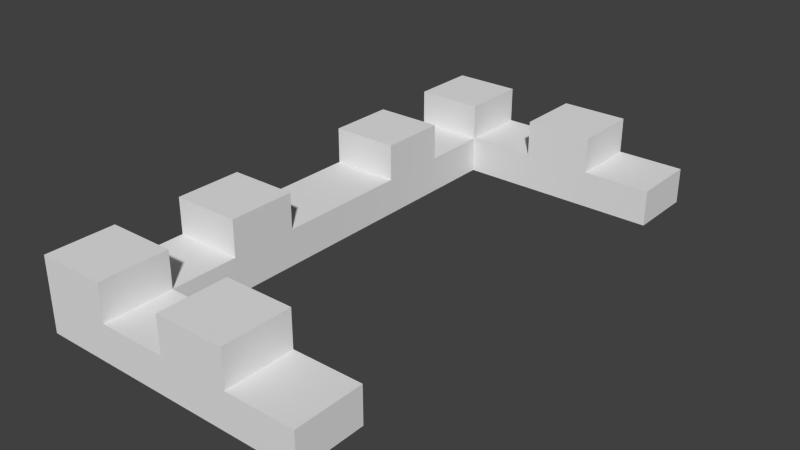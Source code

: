 # Source: decoration-trap-spikes.blend  (saved by Blender 2.76.0; exported with 4.5.12 LTS)
import bpy
from mathutils import Matrix  # noqa: F401  (used for matrix-valued properties, if any)

bpy.ops.wm.read_factory_settings(use_empty=True)
scene = bpy.context.scene
scene.name = 'Scene'

# ---- collections
col_collection_1 = bpy.data.collections.new('Collection 1'); scene.collection.children.link(col_collection_1)

# ---- world
world_world = bpy.data.worlds.new('World'); scene.world = world_world
world_world.color = (0.05088, 0.05088, 0.05088)
world_world.use_sun_shadow = False
world_world.sun_shadow_jitter_overblur = 0.0
world_world.cycles.sampling_method = 'MANUAL'
world_world.cycles.sample_map_resolution = 256

# ---- meshes
me_cube_007 = bpy.data.meshes.new('Cube.007')
me_cube_007.from_pydata([(-0.6562, -0.6562, -0.1), (-0.6562, -0.75, -0.1), (-0.75, -0.75, -0.1), (-0.75, -0.6562, -0.1), (-0.1875, 0.6562, 1.069e-07), (-0.1875, 0.75, 1.222e-07), (-0.1875, 0.75, 0.1), (-0.1875, 0.6562, 0.1), (-0.6562, 0.09375, -0.1), (-0.6562, 1.629e-08, -0.1), (-0.75, 1.629e-08, -0.1), (-0.75, 0.09375, -0.1), (-0.2812, -0.5625, -9.164e-08), (-0.375, -0.5625, -9.164e-08), (-0.375, -0.5625, 0.1), (-0.2812, -0.5625, 0.1), (-0.6562, 0.4688, -0.1), (-0.6562, 0.375, -0.1), (-0.75, 0.375, -0.1), (-0.75, 0.4688, -0.1), (-0.2812, -0.6562, -0.1), (-0.2812, -0.75, -0.1), (-0.375, -0.75, -0.1), (-0.375, -0.6562, -0.1), (-0.6562, -0.2812, -0.1), (-0.6562, -0.375, -0.1), (-0.75, -0.375, -0.1), (-0.75, -0.2812, -0.1), (-0.6562, -0.09375, -0.1), (-0.6562, -0.1875, -0.1), (-0.75, -0.1875, -0.1), (-0.75, -0.09375, -0.1), (-0.09375, -0.6562, -0.1), (-0.09375, -0.75, -0.1), (-0.1875, -0.75, -0.1), (-0.1875, -0.6562, -0.1), (-0.4688, 0.6562, -0.1), (-0.4688, 0.5625, -0.1), (-0.5625, 0.5625, -0.1), (-0.5625, 0.6562, -0.1), (-0.6562, 0.6562, -0.1), (-0.6562, 0.5625, -0.1), (-0.75, 0.5625, -0.1), (-0.75, 0.6562, -0.1), (-0.09375, 0.6562, -0.1), (-0.09375, 0.5625, -0.1), (-0.1875, 0.5625, -0.1), (-0.1875, 0.6562, -0.1), (-0.2812, 0.6562, -0.1), (-0.2812, 0.5625, -0.1), (-0.375, 0.5625, -0.1), (-0.375, 0.6562, -0.1), (-0.2812, 0.75, 1.222e-07), (-0.375, 0.75, 1.222e-07), (-0.375, 0.75, 0.1), (-0.2812, 0.75, 0.1), (-0.6562, 0.1875, 3.055e-08), (-0.75, 0.1875, 3.055e-08), (-0.75, 0.09375, 1.527e-08), (-0.6562, 0.09375, 1.527e-08), (-0.5625, 0.1875, 3.055e-08), (-0.5625, 0.09375, 1.527e-08), (-0.6562, 0.0, 0.0), (-0.5625, 0.0, 0.0), (-0.6562, 0.5625, 9.164e-08), (-0.75, 0.5625, 9.164e-08), (-0.75, 0.4688, 7.637e-08), (-0.6562, 0.4688, 7.637e-08), (-0.5625, 0.5625, 9.164e-08), (-0.5625, 0.4688, 7.637e-08), (-0.6562, 0.375, 6.11e-08), (-0.5625, 0.375, 6.11e-08), (-0.75, 0.375, 6.11e-08), (-0.75, 0.375, 0.1), (-0.6562, 0.375, 0.1), (-0.6562, 0.2813, -0.1), (-0.6562, 0.1875, -0.1), (-0.75, 0.1875, -0.1), (-0.75, 0.2813, -0.1), (-0.75, -0.6562, -1.069e-07), (-0.75, -0.75, -1.222e-07), (-0.75, -0.75, 0.1), (-0.75, -0.6562, 0.1), (-0.5625, -0.1875, -3.055e-08), (-0.6562, -0.1875, -3.055e-08), (-0.6562, -0.1875, 0.1), (-0.5625, -0.1875, 0.1), (-0.4688, -0.6562, -0.1), (-0.4688, -0.75, -0.1), (-0.5625, -0.75, -0.1), (-0.5625, -0.6562, -0.1), (-0.6562, -0.4687, -0.1), (-0.6562, -0.5625, -0.1), (-0.75, -0.5625, -0.1), (-0.75, -0.4687, -0.1), (-0.375, -0.75, -1.222e-07), (-0.2812, -0.75, -1.222e-07), (-0.2812, -0.75, 0.1), (-0.375, -0.75, 0.1), (-0.6562, 0.75, 1.222e-07), (-0.75, 0.75, 1.222e-07), (-0.75, 0.75, 0.1), (-0.6562, 0.75, 0.1), (-0.5625, 0.6562, 1.069e-07), (-0.5625, 0.75, 1.222e-07), (-0.5625, 0.75, 0.1), (-0.5625, 0.6562, 0.1), (-0.75, 0.0, 0.0), (-0.75, -0.09375, -1.527e-08), (-0.6562, -0.09375, -1.527e-08), (-0.5625, -0.09375, -1.527e-08), (-0.09375, -0.5625, -9.164e-08), (-0.1875, -0.5625, -9.164e-08), (-0.1875, -0.6562, -1.069e-07), (-0.09375, -0.6562, -1.069e-07), (0.0, -0.5625, -9.164e-08), (0.0, -0.6562, -1.069e-07), (-0.5625, -0.4687, -0.1), (-0.5625, -0.5625, -0.1), (-0.5625, -0.375, -0.1), (-0.375, -0.5625, -0.1), (-0.4688, -0.5625, -0.1), (-0.09375, -0.75, -1.222e-07), (0.0, -0.75, -1.222e-07), (-0.4688, 0.75, 1.222e-07), (-0.4688, 0.6562, 1.069e-07), (-0.375, 0.6562, 1.069e-07), (-0.4688, 0.5625, 9.164e-08), (-0.375, 0.5625, 9.164e-08), (-0.1875, -0.75, -1.222e-07), (-0.1875, -0.6562, 0.1), (-0.1875, -0.75, 0.1), (-0.5625, 0.2813, -0.1), (-0.5625, 0.1875, -0.1), (-0.5625, 0.375, -0.1), (-0.5625, 0.2812, 4.582e-08), (-0.5625, 0.2812, 0.1), (-0.5625, 0.1875, 0.1), (-0.09375, 0.75, 1.222e-07), (-0.09375, 0.6562, 1.069e-07), (0.0, 0.75, 1.222e-07), (0.0, 0.6562, 1.069e-07), (-0.09375, 0.5625, 9.164e-08), (0.0, 0.5625, 9.164e-08), (-0.75, -0.375, -6.11e-08), (-0.6562, -0.375, -6.11e-08), (-0.6562, -0.375, 0.1), (-0.75, -0.375, 0.1), (-0.6562, -0.75, -1.222e-07), (-0.6562, -0.75, 0.1), (-0.5625, -0.75, -1.222e-07), (-0.5625, -0.75, 0.1), (-0.6562, 0.1875, 0.1), (-0.6562, 0.5625, 0.1), (-0.75, 0.5625, 0.1), (-0.75, 0.6562, 1.069e-07), (-0.75, 0.6562, 0.1), (-0.4688, -0.5625, -9.164e-08), (-0.5625, -0.5625, -9.164e-08), (-0.5625, -0.6562, -1.069e-07), (-0.4688, -0.6562, -1.069e-07), (-0.375, -0.6562, -1.069e-07), (-0.4688, -0.75, -1.222e-07), (-0.75, -0.4687, -7.637e-08), (-0.6562, -0.4687, -7.637e-08), (-0.5625, -0.375, -6.11e-08), (-0.5625, -0.4688, -7.637e-08), (-0.6562, -0.5625, -9.164e-08), (-0.75, -0.5625, -9.164e-08), (-0.1875, -0.5625, 0.1), (-0.5625, -0.6562, 0.1), (-0.1875, 0.5625, 9.164e-08), (-0.75, -0.5625, 0.1), (-0.1875, 0.75, -0.1), (-0.2812, 0.75, -0.1), (-0.375, 0.75, -0.1), (0.0, 0.6562, -0.1), (0.0, 0.5625, -0.1), (0.0, 0.75, -0.1), (-0.09375, 0.75, -0.1), (-0.5625, 0.75, -0.1), (-0.6562, 0.75, -0.1), (-0.75, 0.75, -0.1), (-0.4688, 0.75, -0.1), (-0.5625, -0.5625, 0.1), (-0.5625, -0.2812, -4.582e-08), (-0.5625, -0.2813, 0.1), (0.0, -0.6562, -0.1), (0.0, -0.75, -0.1), (0.0, -0.5625, -0.1), (-0.09375, -0.5625, -0.1), (-0.1875, -0.5625, -0.1), (-0.1875, 0.5625, 0.1), (-0.375, 0.5625, 0.1), (-0.375, 0.6562, 0.1), (-0.2812, 0.5625, 9.164e-08), (-0.2812, 0.5625, 0.1), (-0.75, -0.1875, -3.055e-08), (-0.75, -0.1875, 0.1), (-0.5625, 0.375, 0.1), (-0.75, 0.2812, 4.582e-08), (-0.75, 0.1875, 0.1), (-0.75, 0.2812, 0.1), (-0.5625, -0.09375, -0.1), (-0.5625, -0.1875, -0.1), (-0.5625, 1.629e-08, -0.1), (-0.5625, -0.375, 0.1), (-0.375, -0.6562, 0.1), (-0.5625, -0.2812, -0.1), (-0.6562, -0.5625, 0.1), (-0.2812, -0.5625, -0.1), (-0.5625, 0.4688, -0.1), (-0.75, -0.2812, -4.582e-08), (-0.75, -0.2813, 0.1), (-0.6562, -0.6562, 0.1), (-0.2812, -0.6562, 0.1), (-0.6562, -0.2813, 0.1), (-0.6562, 0.6562, 0.1), (-0.2812, 0.6562, 0.1), (-0.6562, 0.2812, 0.1), (-0.5625, 0.5625, 0.1), (-0.5625, 0.09375, -0.1)], [], [(0, 1, 2, 3), (4, 5, 6, 7), (8, 9, 10, 11), (12, 13, 14, 15), (16, 17, 18, 19), (20, 21, 22, 23), (24, 25, 26, 27), (28, 29, 30, 31), (32, 33, 34, 35), (36, 37, 38, 39), (40, 41, 42, 43), (44, 45, 46, 47), (48, 49, 50, 51), (52, 53, 54, 55), (56, 57, 58, 59), (60, 56, 59, 61), (61, 59, 62, 63), (64, 65, 66, 67), (68, 64, 67, 69), (69, 67, 70, 71), (70, 72, 73, 74), (75, 76, 77, 78), (79, 80, 81, 82), (83, 84, 85, 86), (87, 88, 89, 90), (91, 92, 93, 94), (95, 96, 97, 98), (99, 100, 101, 102), (103, 104, 105, 106), (62, 107, 108, 109), (63, 62, 109, 110), (110, 109, 84, 83), (111, 112, 113, 114), (115, 111, 114, 116), (117, 118, 92, 91), (119, 117, 91, 25), (25, 91, 94, 26), (23, 22, 88, 87), (120, 23, 87, 121), (121, 87, 90, 118), (116, 114, 122, 123), (124, 104, 103, 125), (53, 124, 125, 126), (126, 125, 127, 128), (104, 99, 102, 105), (129, 113, 130, 131), (132, 133, 76, 75), (134, 132, 75, 17), (17, 75, 78, 18), (60, 135, 136, 137), (138, 5, 4, 139), (140, 138, 139, 141), (141, 139, 142, 143), (144, 145, 146, 147), (80, 148, 149, 81), (148, 150, 151, 149), (56, 60, 137, 152), (65, 64, 153, 154), (155, 65, 154, 156), (157, 158, 159, 160), (13, 157, 160, 161), (161, 160, 162, 95), (145, 144, 163, 164), (165, 145, 164, 166), (166, 164, 167, 158), (164, 163, 168, 167), (160, 159, 150, 162), (112, 12, 15, 169), (150, 159, 170, 151), (139, 4, 171, 142), (168, 79, 82, 172), (125, 103, 68, 127), (114, 113, 129, 122), (47, 46, 49, 48), (173, 47, 48, 174), (174, 48, 51, 175), (176, 177, 45, 44), (178, 176, 44, 179), (179, 44, 47, 173), (39, 38, 41, 40), (180, 39, 40, 181), (181, 40, 43, 182), (51, 50, 37, 36), (175, 51, 36, 183), (183, 36, 39, 180), (159, 158, 184, 170), (185, 83, 86, 186), (187, 188, 33, 32), (189, 187, 32, 190), (190, 32, 35, 191), (5, 52, 55, 6), (171, 4, 7, 192), (126, 128, 193, 194), (96, 129, 131, 97), (128, 195, 196, 193), (84, 197, 198, 85), (71, 70, 74, 199), (200, 57, 201, 202), (72, 200, 202, 73), (203, 204, 29, 28), (205, 203, 28, 9), (9, 28, 31, 10), (195, 171, 192, 196), (113, 112, 169, 130), (145, 165, 206, 146), (100, 155, 156, 101), (13, 161, 207, 14), (135, 71, 199, 136), (208, 119, 25, 24), (204, 208, 24, 29), (29, 24, 27, 30), (161, 95, 98, 207), (167, 168, 172, 209), (158, 167, 209, 184), (35, 34, 21, 20), (191, 35, 20, 210), (210, 20, 23, 120), (211, 134, 17, 16), (38, 211, 16, 41), (41, 16, 19, 42), (165, 185, 186, 206), (212, 144, 147, 213), (53, 126, 194, 54), (197, 212, 213, 198), (214, 82, 81, 149), (215, 207, 98, 97), (216, 213, 147, 146), (217, 156, 154, 153), (218, 194, 193, 196), (219, 202, 201, 152), (136, 219, 152, 137), (199, 74, 219, 136), (74, 73, 202, 219), (7, 218, 196, 192), (6, 55, 218, 7), (55, 54, 194, 218), (106, 217, 153, 220), (105, 102, 217, 106), (109, 108, 197, 84), (68, 103, 106, 220), (57, 56, 152, 201), (102, 101, 156, 217), (186, 216, 146, 206), (86, 85, 216, 186), (221, 205, 9, 8), (133, 221, 8, 76), (76, 8, 11, 77), (67, 66, 72, 70), (59, 58, 107, 62), (64, 68, 220, 153), (90, 89, 1, 0), (118, 90, 0, 92), (92, 0, 3, 93), (85, 198, 213, 216), (130, 215, 97, 131), (169, 15, 215, 130), (15, 14, 207, 215), (170, 214, 149, 151), (184, 209, 214, 170), (209, 172, 82, 214), (93, 3, 79, 168), (94, 93, 168, 163), (177, 176, 141, 143), (204, 203, 110, 83), (38, 37, 127, 68), (119, 208, 185, 165), (42, 19, 66, 65), (211, 38, 68, 69), (26, 94, 163, 144), (89, 88, 162, 150), (210, 120, 13, 12), (182, 43, 155, 100), (183, 180, 104, 124), (190, 191, 112, 111), (133, 132, 135, 60), (43, 42, 65, 155), (2, 1, 148, 80), (11, 10, 107, 58), (205, 221, 61, 63), (1, 89, 150, 148), (181, 182, 100, 99), (33, 188, 123, 122), (180, 181, 99, 104), (178, 179, 138, 140), (49, 46, 171, 195), (121, 118, 158, 157), (30, 27, 212, 197), (45, 177, 143, 142), (117, 119, 165, 166), (10, 31, 108, 107), (31, 30, 197, 108), (188, 187, 116, 123), (3, 2, 80, 79), (187, 189, 115, 116), (203, 205, 63, 110), (37, 50, 128, 127), (176, 178, 140, 141), (208, 204, 83, 185), (134, 211, 69, 71), (191, 210, 12, 112), (19, 18, 72, 66), (189, 190, 111, 115), (132, 134, 71, 135), (88, 22, 95, 162), (77, 11, 58, 57), (221, 133, 60, 61), (78, 77, 57, 200), (175, 183, 124, 53), (34, 33, 122, 129), (21, 34, 129, 96), (179, 173, 5, 138), (173, 174, 52, 5), (50, 49, 195, 128), (120, 121, 157, 13), (18, 78, 200, 72), (46, 45, 142, 171), (118, 117, 166, 158), (22, 21, 96, 95), (174, 175, 53, 52), (27, 26, 144, 212)])
_uv = me_cube_007.uv_layers.new(name='UVMap')
_uv.uv.foreach_set('vector', [0.2771, 0.00307, 0.3385, 0.00307, 0.3385, 0.06449, 0.2771, 0.06449, 0.2771, 0.00307, 0.3385, 0.00307, 0.3385, 0.06449, 0.2771, 0.06449, 0.2771, 0.00307, 0.3385, 0.00307, 0.3385, 0.06449, 0.2771, 0.06449, 0.2771, 0.00307, 0.3385, 0.00307, 0.3385, 0.06449, 0.2771, 0.06449, 0.2771, 0.00307, 0.3385, 0.00307, 0.3385, 0.06449, 0.2771, 0.06449, 0.2771, 0.00307, 0.3385, 0.00307, 0.3385, 0.06449, 0.2771, 0.06449, 0.2771, 0.00307, 0.3385, 0.00307, 0.3385, 0.06449, 0.2771, 0.06449, 0.2771, 0.00307, 0.3385, 0.00307, 0.3385, 0.06449, 0.2771, 0.06449, 0.2771, 0.00307, 0.3385, 0.00307, 0.3385, 0.06449, 0.2771, 0.06449, 0.2771, 0.00307, 0.3385, 0.00307, 0.3385, 0.06449, 0.2771, 0.06449, 0.2771, 0.00307, 0.3385, 0.00307, 0.3385, 0.06449, 0.2771, 0.06449, 0.2771, 0.00307, 0.3385, 0.00307, 0.3385, 0.06449, 0.2771, 0.06449, 0.2771, 0.00307, 0.3385, 0.00307, 0.3385, 0.06449, 0.2771, 0.06449, 0.2771, 0.00307, 0.3385, 0.00307, 0.3385, 0.06449, 0.2771, 0.06449, 0.2771, 0.00307, 0.3385, 0.00307, 0.3385, 0.06449, 0.2771, 0.06449, 0.2771, 0.00307, 0.3385, 0.00307, 0.3385, 0.06449, 0.2771, 0.06449, 0.2771, 0.00307, 0.3385, 0.00307, 0.3385, 0.06449, 0.2771, 0.06449, 0.2771, 0.00307, 0.3385, 0.00307, 0.3385, 0.06449, 0.2771, 0.06449, 0.2771, 0.00307, 0.3385, 0.00307, 0.3385, 0.06449, 0.2771, 0.06449, 0.2771, 0.00307, 0.3385, 0.00307, 0.3385, 0.06449, 0.2771, 0.06449, 0.2771, 0.00307, 0.3385, 0.00307, 0.3385, 0.06449, 0.2771, 0.06449, 0.2771, 0.00307, 0.3385, 0.00307, 0.3385, 0.06449, 0.2771, 0.06449, 0.2771, 0.00307, 0.3385, 0.00307, 0.3385, 0.06449, 0.2771, 0.06449, 0.2771, 0.00307, 0.3385, 0.00307, 0.3385, 0.06449, 0.2771, 0.06449, 0.2771, 0.00307, 0.3385, 0.00307, 0.3385, 0.06449, 0.2771, 0.06449, 0.2771, 0.00307, 0.3385, 0.00307, 0.3385, 0.06449, 0.2771, 0.06449, 0.2771, 0.00307, 0.3385, 0.00307, 0.3385, 0.06449, 0.2771, 0.06449, 0.2771, 0.00307, 0.3385, 0.00307, 0.3385, 0.06449, 0.2771, 0.06449, 0.2771, 0.00307, 0.3385, 0.00307, 0.3385, 0.06449, 0.2771, 0.06449, 0.2771, 0.00307, 0.3385, 0.00307, 0.3385, 0.06449, 0.2771, 0.06449, 0.2771, 0.00307, 0.3385, 0.00307, 0.3385, 0.06449, 0.2771, 0.06449, 0.2771, 0.00307, 0.3385, 0.00307, 0.3385, 0.06449, 0.2771, 0.06449, 0.2771, 0.00307, 0.3385, 0.00307, 0.3385, 0.06449, 0.2771, 0.06449, 0.2771, 0.00307, 0.3385, 0.00307, 0.3385, 0.06449, 0.2771, 0.06449, 0.2771, 0.00307, 0.3385, 0.00307, 0.3385, 0.06449, 0.2771, 0.06449, 0.2771, 0.00307, 0.3385, 0.00307, 0.3385, 0.06449, 0.2771, 0.06449, 0.2771, 0.00307, 0.3385, 0.00307, 0.3385, 0.06449, 0.2771, 0.06449, 0.2771, 0.00307, 0.3385, 0.00307, 0.3385, 0.06449, 0.2771, 0.06449, 0.2771, 0.00307, 0.3385, 0.00307, 0.3385, 0.06449, 0.2771, 0.06449, 0.2771, 0.00307, 0.3385, 0.00307, 0.3385, 0.06449, 0.2771, 0.06449, 0.2771, 0.00307, 0.3385, 0.00307, 0.3385, 0.06449, 0.2771, 0.06449, 0.2771, 0.00307, 0.3385, 0.00307, 0.3385, 0.06449, 0.2771, 0.06449, 0.2771, 0.00307, 0.3385, 0.00307, 0.3385, 0.06449, 0.2771, 0.06449, 0.2771, 0.00307, 0.3385, 0.00307, 0.3385, 0.06449, 0.2771, 0.06449, 0.2771, 0.00307, 0.3385, 0.00307, 0.3385, 0.06449, 0.2771, 0.06449, 0.2771, 0.00307, 0.3385, 0.00307, 0.3385, 0.06449, 0.2771, 0.06449, 0.2771, 0.00307, 0.3385, 0.00307, 0.3385, 0.06449, 0.2771, 0.06449, 0.2771, 0.00307, 0.3385, 0.00307, 0.3385, 0.06449, 0.2771, 0.06449, 0.2771, 0.00307, 0.3385, 0.00307, 0.3385, 0.06449, 0.2771, 0.06449, 0.2771, 0.00307, 0.3385, 0.00307, 0.3385, 0.06449, 0.2771, 0.06449, 0.2771, 0.00307, 0.3385, 0.00307, 0.3385, 0.06449, 0.2771, 0.06449, 0.2771, 0.00307, 0.3385, 0.00307, 0.3385, 0.06449, 0.2771, 0.06449, 0.2771, 0.00307, 0.3385, 0.00307, 0.3385, 0.06449, 0.2771, 0.06449, 0.2771, 0.00307, 0.3385, 0.00307, 0.3385, 0.06449, 0.2771, 0.06449, 0.2771, 0.00307, 0.3385, 0.00307, 0.3385, 0.06449, 0.2771, 0.06449, 0.2771, 0.00307, 0.3385, 0.00307, 0.3385, 0.06449, 0.2771, 0.06449, 0.2771, 0.00307, 0.3385, 0.00307, 0.3385, 0.06449, 0.2771, 0.06449, 0.2771, 0.00307, 0.3385, 0.00307, 0.3385, 0.06449, 0.2771, 0.06449, 0.2771, 0.00307, 0.3385, 0.00307, 0.3385, 0.06449, 0.2771, 0.06449, 0.2771, 0.00307, 0.3385, 0.00307, 0.3385, 0.06449, 0.2771, 0.06449, 0.2771, 0.00307, 0.3385, 0.00307, 0.3385, 0.06449, 0.2771, 0.06449, 0.2771, 0.00307, 0.3385, 0.00307, 0.3385, 0.06449, 0.2771, 0.06449, 0.2771, 0.00307, 0.3385, 0.00307, 0.3385, 0.06449, 0.2771, 0.06449, 0.2771, 0.00307, 0.3385, 0.00307, 0.3385, 0.06449, 0.2771, 0.06449, 0.2771, 0.00307, 0.3385, 0.00307, 0.3385, 0.06449, 0.2771, 0.06449, 0.2771, 0.00307, 0.3385, 0.00307, 0.3385, 0.06449, 0.2771, 0.06449, 0.2771, 0.00307, 0.3385, 0.00307, 0.3385, 0.06449, 0.2771, 0.06449, 0.2771, 0.00307, 0.3385, 0.00307, 0.3385, 0.06449, 0.2771, 0.06449, 0.2771, 0.00307, 0.3385, 0.00307, 0.3385, 0.06449, 0.2771, 0.06449, 0.2771, 0.00307, 0.3385, 0.00307, 0.3385, 0.06449, 0.2771, 0.06449, 0.2771, 0.00307, 0.3385, 0.00307, 0.3385, 0.06449, 0.2771, 0.06449, 0.2771, 0.00307, 0.3385, 0.00307, 0.3385, 0.06449, 0.2771, 0.06449, 0.2771, 0.00307, 0.3385, 0.00307, 0.3385, 0.06449, 0.2771, 0.06449, 0.2771, 0.00307, 0.3385, 0.00307, 0.3385, 0.06449, 0.2771, 0.06449, 0.2771, 0.00307, 0.3385, 0.00307, 0.3385, 0.06449, 0.2771, 0.06449, 0.2771, 0.00307, 0.3385, 0.00307, 0.3385, 0.06449, 0.2771, 0.06449, 0.2771, 0.00307, 0.3385, 0.00307, 0.3385, 0.06449, 0.2771, 0.06449, 0.2771, 0.00307, 0.3385, 0.00307, 0.3385, 0.06449, 0.2771, 0.06449, 0.2771, 0.00307, 0.3385, 0.00307, 0.3385, 0.06449, 0.2771, 0.06449, 0.2771, 0.00307, 0.3385, 0.00307, 0.3385, 0.06449, 0.2771, 0.06449, 0.2771, 0.00307, 0.3385, 0.00307, 0.3385, 0.06449, 0.2771, 0.06449, 0.2771, 0.00307, 0.3385, 0.00307, 0.3385, 0.06449, 0.2771, 0.06449, 0.2771, 0.00307, 0.3385, 0.00307, 0.3385, 0.06449, 0.2771, 0.06449, 0.2771, 0.00307, 0.3385, 0.00307, 0.3385, 0.06449, 0.2771, 0.06449, 0.2771, 0.00307, 0.3385, 0.00307, 0.3385, 0.06449, 0.2771, 0.06449, 0.2771, 0.00307, 0.3385, 0.00307, 0.3385, 0.06449, 0.2771, 0.06449, 0.2771, 0.00307, 0.3385, 0.00307, 0.3385, 0.06449, 0.2771, 0.06449, 0.2771, 0.00307, 0.3385, 0.00307, 0.3385, 0.06449, 0.2771, 0.06449, 0.2771, 0.00307, 0.3385, 0.00307, 0.3385, 0.06449, 0.2771, 0.06449, 0.2771, 0.00307, 0.3385, 0.00307, 0.3385, 0.06449, 0.2771, 0.06449, 0.2771, 0.00307, 0.3385, 0.00307, 0.3385, 0.06449, 0.2771, 0.06449, 0.2771, 0.00307, 0.3385, 0.00307, 0.3385, 0.06449, 0.2771, 0.06449, 0.2771, 0.00307, 0.3385, 0.00307, 0.3385, 0.06449, 0.2771, 0.06449, 0.2771, 0.00307, 0.3385, 0.00307, 0.3385, 0.06449, 0.2771, 0.06449, 0.2771, 0.00307, 0.3385, 0.00307, 0.3385, 0.06449, 0.2771, 0.06449, 0.2771, 0.00307, 0.3385, 0.00307, 0.3385, 0.06449, 0.2771, 0.06449, 0.2771, 0.00307, 0.3385, 0.00307, 0.3385, 0.06449, 0.2771, 0.06449, 0.2771, 0.00307, 0.3385, 0.00307, 0.3385, 0.06449, 0.2771, 0.06449, 0.2771, 0.00307, 0.3385, 0.00307, 0.3385, 0.06449, 0.2771, 0.06449, 0.2771, 0.00307, 0.3385, 0.00307, 0.3385, 0.06449, 0.2771, 0.06449, 0.2771, 0.00307, 0.3385, 0.00307, 0.3385, 0.06449, 0.2771, 0.06449, 0.2771, 0.00307, 0.3385, 0.00307, 0.3385, 0.06449, 0.2771, 0.06449, 0.2771, 0.00307, 0.3385, 0.00307, 0.3385, 0.06449, 0.2771, 0.06449, 0.2771, 0.00307, 0.3385, 0.00307, 0.3385, 0.06449, 0.2771, 0.06449, 0.2771, 0.00307, 0.3385, 0.00307, 0.3385, 0.06449, 0.2771, 0.06449, 0.2771, 0.00307, 0.3385, 0.00307, 0.3385, 0.06449, 0.2771, 0.06449, 0.2771, 0.00307, 0.3385, 0.00307, 0.3385, 0.06449, 0.2771, 0.06449, 0.2771, 0.00307, 0.3385, 0.00307, 0.3385, 0.06449, 0.2771, 0.06449, 0.2771, 0.00307, 0.3385, 0.00307, 0.3385, 0.06449, 0.2771, 0.06449, 0.2771, 0.00307, 0.3385, 0.00307, 0.3385, 0.06449, 0.2771, 0.06449, 0.2771, 0.00307, 0.3385, 0.00307, 0.3385, 0.06449, 0.2771, 0.06449, 0.2771, 0.00307, 0.3385, 0.00307, 0.3385, 0.06449, 0.2771, 0.06449, 0.2771, 0.00307, 0.3385, 0.00307, 0.3385, 0.06449, 0.2771, 0.06449, 0.2771, 0.00307, 0.3385, 0.00307, 0.3385, 0.06449, 0.2771, 0.06449, 0.2771, 0.00307, 0.3385, 0.00307, 0.3385, 0.06449, 0.2771, 0.06449, 0.2771, 0.00307, 0.3385, 0.00307, 0.3385, 0.06449, 0.2771, 0.06449, 0.2771, 0.00307, 0.3385, 0.00307, 0.3385, 0.06449, 0.2771, 0.06449, 0.2771, 0.00307, 0.3385, 0.00307, 0.3385, 0.06449, 0.2771, 0.06449, 0.2771, 0.00307, 0.3385, 0.00307, 0.3385, 0.06449, 0.2771, 0.06449, 0.2771, 0.00307, 0.3385, 0.00307, 0.3385, 0.06449, 0.2771, 0.06449, 0.2771, 0.00307, 0.3385, 0.00307, 0.3385, 0.06449, 0.2771, 0.06449, 0.2771, 0.00307, 0.3385, 0.00307, 0.3385, 0.06449, 0.2771, 0.06449, 0.2771, 0.00307, 0.3385, 0.00307, 0.3385, 0.06449, 0.2771, 0.06449, 0.2771, 0.00307, 0.3385, 0.00307, 0.3385, 0.06449, 0.2771, 0.06449, 0.2771, 0.00307, 0.3385, 0.00307, 0.3385, 0.06449, 0.2771, 0.06449, 0.2771, 0.00307, 0.3385, 0.00307, 0.3385, 0.06449, 0.2771, 0.06449, 0.2771, 0.00307, 0.3385, 0.00307, 0.3385, 0.06449, 0.2771, 0.06449, 0.2771, 0.00307, 0.3385, 0.00307, 0.3385, 0.06449, 0.2771, 0.06449, 0.2771, 0.00307, 0.3385, 0.00307, 0.3385, 0.06449, 0.2771, 0.06449, 0.2771, 0.00307, 0.3385, 0.00307, 0.3385, 0.06449, 0.2771, 0.06449, 0.2771, 0.00307, 0.3385, 0.00307, 0.3385, 0.06449, 0.2771, 0.06449, 0.2771, 0.00307, 0.3385, 0.00307, 0.3385, 0.06449, 0.2771, 0.06449, 0.2771, 0.00307, 0.3385, 0.00307, 0.3385, 0.06449, 0.2771, 0.06449, 0.2771, 0.00307, 0.3385, 0.00307, 0.3385, 0.06449, 0.2771, 0.06449, 0.2771, 0.00307, 0.3385, 0.00307, 0.3385, 0.06449, 0.2771, 0.06449, 0.2771, 0.00307, 0.3385, 0.00307, 0.3385, 0.06449, 0.2771, 0.06449, 0.2771, 0.00307, 0.3385, 0.00307, 0.3385, 0.06449, 0.2771, 0.06449, 0.2771, 0.00307, 0.3385, 0.00307, 0.3385, 0.06449, 0.2771, 0.06449, 0.2771, 0.00307, 0.3385, 0.00307, 0.3385, 0.06449, 0.2771, 0.06449, 0.2771, 0.00307, 0.3385, 0.00307, 0.3385, 0.06449, 0.2771, 0.06449, 0.2771, 0.00307, 0.3385, 0.00307, 0.3385, 0.06449, 0.2771, 0.06449, 0.2771, 0.00307, 0.3385, 0.00307, 0.3385, 0.06449, 0.2771, 0.06449, 0.2771, 0.00307, 0.3385, 0.00307, 0.3385, 0.06449, 0.2771, 0.06449, 0.2771, 0.00307, 0.3385, 0.00307, 0.3385, 0.06449, 0.2771, 0.06449, 0.2771, 0.00307, 0.3385, 0.00307, 0.3385, 0.06449, 0.2771, 0.06449, 0.2771, 0.00307, 0.3385, 0.00307, 0.3385, 0.06449, 0.2771, 0.06449, 0.2771, 0.00307, 0.3385, 0.00307, 0.3385, 0.06449, 0.2771, 0.06449, 0.2771, 0.00307, 0.3385, 0.00307, 0.3385, 0.06449, 0.2771, 0.06449, 0.2771, 0.00307, 0.3385, 0.00307, 0.3385, 0.06449, 0.2771, 0.06449, 0.2771, 0.00307, 0.3385, 0.00307, 0.3385, 0.06449, 0.2771, 0.06449, 0.2771, 0.00307, 0.3385, 0.00307, 0.3385, 0.06449, 0.2771, 0.06449, 0.2771, 0.00307, 0.3385, 0.00307, 0.3385, 0.06449, 0.2771, 0.06449, 0.2771, 0.00307, 0.3385, 0.00307, 0.3385, 0.06449, 0.2771, 0.06449, 0.2771, 0.00307, 0.3385, 0.00307, 0.3385, 0.06449, 0.2771, 0.06449, 0.2771, 0.00307, 0.3385, 0.00307, 0.3385, 0.06449, 0.2771, 0.06449, 0.2771, 0.00307, 0.3385, 0.00307, 0.3385, 0.06449, 0.2771, 0.06449, 0.2771, 0.00307, 0.3385, 0.00307, 0.3385, 0.06449, 0.2771, 0.06449, 0.2771, 0.00307, 0.3385, 0.00307, 0.3385, 0.06449, 0.2771, 0.06449, 0.2771, 0.00307, 0.3385, 0.00307, 0.3385, 0.06449, 0.2771, 0.06449, 0.2771, 0.00307, 0.3385, 0.00307, 0.3385, 0.06449, 0.2771, 0.06449, 0.2771, 0.00307, 0.3385, 0.00307, 0.3385, 0.06449, 0.2771, 0.06449, 0.2771, 0.00307, 0.3385, 0.00307, 0.3385, 0.06449, 0.2771, 0.06449, 0.2771, 0.00307, 0.3385, 0.00307, 0.3385, 0.06449, 0.2771, 0.06449, 0.2771, 0.00307, 0.3385, 0.00307, 0.3385, 0.06449, 0.2771, 0.06449, 0.2771, 0.00307, 0.3385, 0.00307, 0.3385, 0.06449, 0.2771, 0.06449, 0.2771, 0.00307, 0.3385, 0.00307, 0.3385, 0.06449, 0.2771, 0.06449, 0.2771, 0.00307, 0.3385, 0.00307, 0.3385, 0.06449, 0.2771, 0.06449, 0.2771, 0.00307, 0.3385, 0.00307, 0.3385, 0.06449, 0.2771, 0.06449, 0.2771, 0.00307, 0.3385, 0.00307, 0.3385, 0.06449, 0.2771, 0.06449, 0.2771, 0.00307, 0.3385, 0.00307, 0.3385, 0.06449, 0.2771, 0.06449, 0.2771, 0.00307, 0.3385, 0.00307, 0.3385, 0.06449, 0.2771, 0.06449, 0.2771, 0.00307, 0.3385, 0.00307, 0.3385, 0.06449, 0.2771, 0.06449, 0.2771, 0.00307, 0.3385, 0.00307, 0.3385, 0.06449, 0.2771, 0.06449, 0.2771, 0.00307, 0.3385, 0.00307, 0.3385, 0.06449, 0.2771, 0.06449, 0.2771, 0.00307, 0.3385, 0.00307, 0.3385, 0.06449, 0.2771, 0.06449, 0.2771, 0.00307, 0.3385, 0.00307, 0.3385, 0.06449, 0.2771, 0.06449, 0.2771, 0.00307, 0.3385, 0.00307, 0.3385, 0.06449, 0.2771, 0.06449, 0.2771, 0.00307, 0.3385, 0.00307, 0.3385, 0.06449, 0.2771, 0.06449, 0.2771, 0.00307, 0.3385, 0.00307, 0.3385, 0.06449, 0.2771, 0.06449, 0.2771, 0.00307, 0.3385, 0.00307, 0.3385, 0.06449, 0.2771, 0.06449, 0.2771, 0.00307, 0.3385, 0.00307, 0.3385, 0.06449, 0.2771, 0.06449, 0.2771, 0.00307, 0.3385, 0.00307, 0.3385, 0.06449, 0.2771, 0.06449, 0.2771, 0.00307, 0.3385, 0.00307, 0.3385, 0.06449, 0.2771, 0.06449, 0.2771, 0.00307, 0.3385, 0.00307, 0.3385, 0.06449, 0.2771, 0.06449, 0.2771, 0.00307, 0.3385, 0.00307, 0.3385, 0.06449, 0.2771, 0.06449, 0.2771, 0.00307, 0.3385, 0.00307, 0.3385, 0.06449, 0.2771, 0.06449, 0.2771, 0.00307, 0.3385, 0.00307, 0.3385, 0.06449, 0.2771, 0.06449, 0.2771, 0.00307, 0.3385, 0.00307, 0.3385, 0.06449, 0.2771, 0.06449, 0.2771, 0.00307, 0.3385, 0.00307, 0.3385, 0.06449, 0.2771, 0.06449, 0.2771, 0.00307, 0.3385, 0.00307, 0.3385, 0.06449, 0.2771, 0.06449, 0.2771, 0.00307, 0.3385, 0.00307, 0.3385, 0.06449, 0.2771, 0.06449, 0.2771, 0.00307, 0.3385, 0.00307, 0.3385, 0.06449, 0.2771, 0.06449, 0.2771, 0.00307, 0.3385, 0.00307, 0.3385, 0.06449, 0.2771, 0.06449, 0.2771, 0.00307, 0.3385, 0.00307, 0.3385, 0.06449, 0.2771, 0.06449, 0.2771, 0.00307, 0.3385, 0.00307, 0.3385, 0.06449, 0.2771, 0.06449, 0.2771, 0.00307, 0.3385, 0.00307, 0.3385, 0.06449, 0.2771, 0.06449, 0.2771, 0.00307, 0.3385, 0.00307, 0.3385, 0.06449, 0.2771, 0.06449, 0.2771, 0.00307, 0.3385, 0.00307, 0.3385, 0.06449, 0.2771, 0.06449, 0.2771, 0.00307, 0.3385, 0.00307, 0.3385, 0.06449, 0.2771, 0.06449, 0.2771, 0.00307, 0.3385, 0.00307, 0.3385, 0.06449, 0.2771, 0.06449, 0.2771, 0.00307, 0.3385, 0.00307, 0.3385, 0.06449, 0.2771, 0.06449, 0.2771, 0.00307, 0.3385, 0.00307, 0.3385, 0.06449, 0.2771, 0.06449, 0.2771, 0.00307, 0.3385, 0.00307, 0.3385, 0.06449, 0.2771, 0.06449, 0.2771, 0.00307, 0.3385, 0.00307, 0.3385, 0.06449, 0.2771, 0.06449, 0.2771, 0.00307, 0.3385, 0.00307, 0.3385, 0.06449, 0.2771, 0.06449, 0.2771, 0.00307, 0.3385, 0.00307, 0.3385, 0.06449, 0.2771, 0.06449, 0.2771, 0.00307, 0.3385, 0.00307, 0.3385, 0.06449, 0.2771, 0.06449, 0.2771, 0.00307, 0.3385, 0.00307, 0.3385, 0.06449, 0.2771, 0.06449, 0.2771, 0.00307, 0.3385, 0.00307, 0.3385, 0.06449, 0.2771, 0.06449, 0.2771, 0.00307, 0.3385, 0.00307, 0.3385, 0.06449, 0.2771, 0.06449, 0.2771, 0.00307, 0.3385, 0.00307, 0.3385, 0.06449, 0.2771, 0.06449, 0.2771, 0.00307, 0.3385, 0.00307, 0.3385, 0.06449, 0.2771, 0.06449, 0.2771, 0.00307, 0.3385, 0.00307, 0.3385, 0.06449, 0.2771, 0.06449, 0.2771, 0.00307, 0.3385, 0.00307, 0.3385, 0.06449, 0.2771, 0.06449, 0.2771, 0.00307, 0.3385, 0.00307, 0.3385, 0.06449, 0.2771, 0.06449, 0.2771, 0.00307, 0.3385, 0.00307, 0.3385, 0.06449, 0.2771, 0.06449, 0.2771, 0.00307, 0.3385, 0.00307, 0.3385, 0.06449, 0.2771, 0.06449, 0.2771, 0.00307, 0.3385, 0.00307, 0.3385, 0.06449, 0.2771, 0.06449, 0.2771, 0.00307, 0.3385, 0.00307, 0.3385, 0.06449, 0.2771, 0.06449, 0.2771, 0.00307, 0.3385, 0.00307, 0.3385, 0.06449, 0.2771, 0.06449])
me_cube_007.use_remesh_preserve_volume = False
me_cube_007.use_remesh_preserve_attributes = False
me_cube_007.use_mirror_vertex_groups = False
me_cube_007.update()
me_cube_007.normals_split_custom_set([tuple(v) for v in zip(*[iter([0.0, 1.589e-07, -1.0, 0.0, 1.589e-07, -1.0, 0.0, 1.589e-07, -1.0, 0.0, 1.589e-07, -1.0, 1.0, 9.934e-08, 0.0, 1.0, 9.934e-08, 0.0, 1.0, 9.934e-08, 0.0, 1.0, 9.934e-08, 0.0, 0.0, 1.589e-07, -1.0, 0.0, 1.589e-07, -1.0, 0.0, 1.589e-07, -1.0, 0.0, 1.589e-07, -1.0, 0.0, 1.0, 0.0, 0.0, 1.0, 0.0, 0.0, 1.0, 0.0, 0.0, 1.0, 0.0, 0.0, 1.589e-07, -1.0, 0.0, 1.589e-07, -1.0, 0.0, 1.589e-07, -1.0, 0.0, 1.589e-07, -1.0, 0.0, 1.589e-07, -1.0, 0.0, 1.589e-07, -1.0, 0.0, 1.589e-07, -1.0, 0.0, 1.589e-07, -1.0, 0.0, 1.589e-07, -1.0, 0.0, 1.589e-07, -1.0, 0.0, 1.589e-07, -1.0, 0.0, 1.589e-07, -1.0, 0.0, 1.589e-07, -1.0, 0.0, 1.589e-07, -1.0, 0.0, 1.589e-07, -1.0, 0.0, 1.589e-07, -1.0, 0.0, 1.589e-07, -1.0, 0.0, 1.589e-07, -1.0, 0.0, 1.589e-07, -1.0, 0.0, 1.589e-07, -1.0, 0.0, 1.589e-07, -1.0, 0.0, 1.589e-07, -1.0, 0.0, 1.589e-07, -1.0, 0.0, 1.589e-07, -1.0, 0.0, 1.589e-07, -1.0, 0.0, 1.589e-07, -1.0, 0.0, 1.589e-07, -1.0, 0.0, 1.589e-07, -1.0, 0.0, 1.589e-07, -1.0, 0.0, 1.589e-07, -1.0, 0.0, 1.589e-07, -1.0, 0.0, 1.589e-07, -1.0, 0.0, 1.589e-07, -1.0, 0.0, 1.589e-07, -1.0, 0.0, 1.589e-07, -1.0, 0.0, 1.589e-07, -1.0, 0.0, 1.0, 0.0, 0.0, 1.0, 0.0, 0.0, 1.0, 0.0, 0.0, 1.0, 0.0, 0.0, -1.629e-07, 1.0, 0.0, -1.629e-07, 1.0, 0.0, -1.629e-07, 1.0, 0.0, -1.629e-07, 1.0, 0.0, -1.629e-07, 1.0, 0.0, -1.629e-07, 1.0, 0.0, -1.629e-07, 1.0, 0.0, -1.629e-07, 1.0, 0.0, -1.629e-07, 1.0, 0.0, -1.629e-07, 1.0, 0.0, -1.629e-07, 1.0, 0.0, -1.629e-07, 1.0, 0.0, -1.629e-07, 1.0, 0.0, -1.629e-07, 1.0, 0.0, -1.629e-07, 1.0, 0.0, -1.629e-07, 1.0, 0.0, -1.629e-07, 1.0, 0.0, -1.629e-07, 1.0, 0.0, -1.629e-07, 1.0, 0.0, -1.629e-07, 1.0, 0.0, -1.629e-07, 1.0, 0.0, -1.629e-07, 1.0, 0.0, -1.629e-07, 1.0, 0.0, -1.629e-07, 1.0, 0.0, 1.0, 3.974e-07, 0.0, 1.0, 3.974e-07, 0.0, 1.0, 3.974e-07, 0.0, 1.0, 3.974e-07, 0.0, 1.589e-07, -1.0, 0.0, 1.589e-07, -1.0, 0.0, 1.589e-07, -1.0, 0.0, 1.589e-07, -1.0, -1.0, -3.974e-07, 0.0, -1.0, -3.974e-07, 0.0, -1.0, -3.974e-07, 0.0, -1.0, -3.974e-07, 0.0, 0.0, 1.0, 1.987e-07, 0.0, 1.0, 1.987e-07, 0.0, 1.0, 1.987e-07, 0.0, 1.0, 1.987e-07, 0.0, 1.589e-07, -1.0, 0.0, 1.589e-07, -1.0, 0.0, 1.589e-07, -1.0, 0.0, 1.589e-07, -1.0, 0.0, 1.589e-07, -1.0, 0.0, 1.589e-07, -1.0, 0.0, 1.589e-07, -1.0, 0.0, 1.589e-07, -1.0, 0.0, -1.0, 0.0, 0.0, -1.0, 0.0, 0.0, -1.0, 0.0, 0.0, -1.0, 0.0, 0.0, 1.0, 0.0, 0.0, 1.0, 0.0, 0.0, 1.0, 0.0, 0.0, 1.0, 0.0, 1.0, -9.934e-08, 0.0, 1.0, -9.934e-08, 0.0, 1.0, -9.934e-08, 0.0, 1.0, -9.934e-08, 0.0, 0.0, -1.629e-07, 1.0, 0.0, -1.629e-07, 1.0, 0.0, -1.629e-07, 1.0, 0.0, -1.629e-07, 1.0, 0.0, -1.629e-07, 1.0, 0.0, -1.629e-07, 1.0, 0.0, -1.629e-07, 1.0, 0.0, -1.629e-07, 1.0, 0.0, -1.629e-07, 1.0, 0.0, -1.629e-07, 1.0, 0.0, -1.629e-07, 1.0, 0.0, -1.629e-07, 1.0, 0.0, -1.629e-07, 1.0, 0.0, -1.629e-07, 1.0, 0.0, -1.629e-07, 1.0, 0.0, -1.629e-07, 1.0, 0.0, -1.629e-07, 1.0, 0.0, -1.629e-07, 1.0, 0.0, -1.629e-07, 1.0, 0.0, -1.629e-07, 1.0, 0.0, 1.589e-07, -1.0, 0.0, 1.589e-07, -1.0, 0.0, 1.589e-07, -1.0, 0.0, 1.589e-07, -1.0, 1.06e-07, 1.589e-07, -1.0, 1.06e-07, 1.589e-07, -1.0, 1.06e-07, 1.589e-07, -1.0, 1.06e-07, 1.589e-07, -1.0, 0.0, 1.589e-07, -1.0, 0.0, 1.589e-07, -1.0, 0.0, 1.589e-07, -1.0, 0.0, 1.589e-07, -1.0, 0.0, 1.589e-07, -1.0, 0.0, 1.589e-07, -1.0, 0.0, 1.589e-07, -1.0, 0.0, 1.589e-07, -1.0, 0.0, 1.589e-07, -1.0, 0.0, 1.589e-07, -1.0, 0.0, 1.589e-07, -1.0, 0.0, 1.589e-07, -1.0, 0.0, 1.589e-07, -1.0, 0.0, 1.589e-07, -1.0, 0.0, 1.589e-07, -1.0, 0.0, 1.589e-07, -1.0, 0.0, -1.629e-07, 1.0, 0.0, -1.629e-07, 1.0, 0.0, -1.629e-07, 1.0, 0.0, -1.629e-07, 1.0, 0.0, -1.629e-07, 1.0, 0.0, -1.629e-07, 1.0, 0.0, -1.629e-07, 1.0, 0.0, -1.629e-07, 1.0, 0.0, -1.629e-07, 1.0, 0.0, -1.629e-07, 1.0, 0.0, -1.629e-07, 1.0, 0.0, -1.629e-07, 1.0, 0.0, -1.629e-07, 1.0, 0.0, -1.629e-07, 1.0, 0.0, -1.629e-07, 1.0, 0.0, -1.629e-07, 1.0, 0.0, 1.0, 0.0, 0.0, 1.0, 0.0, 0.0, 1.0, 0.0, 0.0, 1.0, 0.0, 1.0, 9.934e-08, 0.0, 1.0, 9.934e-08, 0.0, 1.0, 9.934e-08, 0.0, 1.0, 9.934e-08, 0.0, 0.0, 1.589e-07, -1.0, 0.0, 1.589e-07, -1.0, 0.0, 1.589e-07, -1.0, 0.0, 1.589e-07, -1.0, 0.0, 1.589e-07, -1.0, 0.0, 1.589e-07, -1.0, 0.0, 1.589e-07, -1.0, 0.0, 1.589e-07, -1.0, 0.0, 1.589e-07, -1.0, 0.0, 1.589e-07, -1.0, 0.0, 1.589e-07, -1.0, 0.0, 1.589e-07, -1.0, 1.0, -9.934e-08, 0.0, 1.0, -9.934e-08, 0.0, 1.0, -9.934e-08, 0.0, 1.0, -9.934e-08, 0.0, 0.0, -1.629e-07, 1.0, 0.0, -1.629e-07, 1.0, 0.0, -1.629e-07, 1.0, 0.0, -1.629e-07, 1.0, 0.0, -1.629e-07, 1.0, 0.0, -1.629e-07, 1.0, 0.0, -1.629e-07, 1.0, 0.0, -1.629e-07, 1.0, 0.0, -1.629e-07, 1.0, 0.0, -1.629e-07, 1.0, 0.0, -1.629e-07, 1.0, 0.0, -1.629e-07, 1.0, 0.0, -1.0, -3.974e-07, 0.0, -1.0, -3.974e-07, 0.0, -1.0, -3.974e-07, 0.0, -1.0, -3.974e-07, 0.0, -1.0, 0.0, 0.0, -1.0, 0.0, 0.0, -1.0, 0.0, 0.0, -1.0, 0.0, 0.0, -1.0, 0.0, 0.0, -1.0, 0.0, 0.0, -1.0, 0.0, 0.0, -1.0, 0.0, 0.0, -1.0, -1.987e-07, 0.0, -1.0, -1.987e-07, 0.0, -1.0, -1.987e-07, 0.0, -1.0, -1.987e-07, 0.0, -1.0, 0.0, 0.0, -1.0, 0.0, 0.0, -1.0, 0.0, 0.0, -1.0, 0.0, -1.0, -3.974e-07, 0.0, -1.0, -3.974e-07, 0.0, -1.0, -3.974e-07, 0.0, -1.0, -3.974e-07, 0.0, 1.011e-13, -1.629e-07, 1.0, 1.011e-13, -1.629e-07, 1.0, 1.011e-13, -1.629e-07, 1.0, 1.011e-13, -1.629e-07, 1.0, 0.0, -1.629e-07, 1.0, 0.0, -1.629e-07, 1.0, 0.0, -1.629e-07, 1.0, 0.0, -1.629e-07, 1.0, 0.0, -1.629e-07, 1.0, 0.0, -1.629e-07, 1.0, 0.0, -1.629e-07, 1.0, 0.0, -1.629e-07, 1.0, 0.0, -1.629e-07, 1.0, 0.0, -1.629e-07, 1.0, 0.0, -1.629e-07, 1.0, 0.0, -1.629e-07, 1.0, 3.783e-14, -1.629e-07, 1.0, 3.783e-14, -1.629e-07, 1.0, 3.783e-14, -1.629e-07, 1.0, 3.783e-14, -1.629e-07, 1.0, 0.0, -1.629e-07, 1.0, 0.0, -1.629e-07, 1.0, 0.0, -1.629e-07, 1.0, 0.0, -1.629e-07, 1.0, 0.0, -1.629e-07, 1.0, 0.0, -1.629e-07, 1.0, 0.0, -1.629e-07, 1.0, 0.0, -1.629e-07, 1.0, 0.0, -1.629e-07, 1.0, 0.0, -1.629e-07, 1.0, 0.0, -1.629e-07, 1.0, 0.0, -1.629e-07, 1.0, 0.0, 1.0, 0.0, 0.0, 1.0, 0.0, 0.0, 1.0, 0.0, 0.0, 1.0, 0.0, 1.0, -9.934e-08, 0.0, 1.0, -9.934e-08, 0.0, 1.0, -9.934e-08, 0.0, 1.0, -9.934e-08, 0.0, 0.0, -1.629e-07, 1.0, 0.0, -1.629e-07, 1.0, 0.0, -1.629e-07, 1.0, 0.0, -1.629e-07, 1.0, -1.0, -3.974e-07, 0.0, -1.0, -3.974e-07, 0.0, -1.0, -3.974e-07, 0.0, -1.0, -3.974e-07, 0.0, 0.0, -1.629e-07, 1.0, 0.0, -1.629e-07, 1.0, 0.0, -1.629e-07, 1.0, 0.0, -1.629e-07, 1.0, 0.0, -1.629e-07, 1.0, 0.0, -1.629e-07, 1.0, 0.0, -1.629e-07, 1.0, 0.0, -1.629e-07, 1.0, 0.0, 1.589e-07, -1.0, 0.0, 1.589e-07, -1.0, 0.0, 1.589e-07, -1.0, 0.0, 1.589e-07, -1.0, 0.0, 1.589e-07, -1.0, 0.0, 1.589e-07, -1.0, 0.0, 1.589e-07, -1.0, 0.0, 1.589e-07, -1.0, 0.0, 1.589e-07, -1.0, 0.0, 1.589e-07, -1.0, 0.0, 1.589e-07, -1.0, 0.0, 1.589e-07, -1.0, 0.0, 1.589e-07, -1.0, 0.0, 1.589e-07, -1.0, 0.0, 1.589e-07, -1.0, 0.0, 1.589e-07, -1.0, 0.0, 1.589e-07, -1.0, 0.0, 1.589e-07, -1.0, 0.0, 1.589e-07, -1.0, 0.0, 1.589e-07, -1.0, 0.0, 1.589e-07, -1.0, 0.0, 1.589e-07, -1.0, 0.0, 1.589e-07, -1.0, 0.0, 1.589e-07, -1.0, 0.0, 1.589e-07, -1.0, 0.0, 1.589e-07, -1.0, 0.0, 1.589e-07, -1.0, 0.0, 1.589e-07, -1.0, 0.0, 1.589e-07, -1.0, 0.0, 1.589e-07, -1.0, 0.0, 1.589e-07, -1.0, 0.0, 1.589e-07, -1.0, 0.0, 1.589e-07, -1.0, 0.0, 1.589e-07, -1.0, 0.0, 1.589e-07, -1.0, 0.0, 1.589e-07, -1.0, 0.0, 1.589e-07, -1.0, 0.0, 1.589e-07, -1.0, 0.0, 1.589e-07, -1.0, 0.0, 1.589e-07, -1.0, 0.0, 1.589e-07, -1.0, 0.0, 1.589e-07, -1.0, 0.0, 1.589e-07, -1.0, 0.0, 1.589e-07, -1.0, 0.0, 1.589e-07, -1.0, 0.0, 1.589e-07, -1.0, 0.0, 1.589e-07, -1.0, 0.0, 1.589e-07, -1.0, 1.0, -9.934e-08, 0.0, 1.0, -9.934e-08, 0.0, 1.0, -9.934e-08, 0.0, 1.0, -9.934e-08, 0.0, 1.0, -9.934e-08, 0.0, 1.0, -9.934e-08, 0.0, 1.0, -9.934e-08, 0.0, 1.0, -9.934e-08, 0.0, 0.0, 1.589e-07, -1.0, 0.0, 1.589e-07, -1.0, 0.0, 1.589e-07, -1.0, 0.0, 1.589e-07, -1.0, 0.0, 1.589e-07, -1.0, 0.0, 1.589e-07, -1.0, 0.0, 1.589e-07, -1.0, 0.0, 1.589e-07, -1.0, 0.0, 1.589e-07, -1.0, 0.0, 1.589e-07, -1.0, 0.0, 1.589e-07, -1.0, 0.0, 1.589e-07, -1.0, 0.0, 1.0, 0.0, 0.0, 1.0, 0.0, 0.0, 1.0, 0.0, 0.0, 1.0, 0.0, 1.0, 9.934e-08, 0.0, 1.0, 9.934e-08, 0.0, 1.0, 9.934e-08, 0.0, 1.0, 9.934e-08, 0.0, -1.0, -1.987e-07, 0.0, -1.0, -1.987e-07, 0.0, -1.0, -1.987e-07, 0.0, -1.0, -1.987e-07, 0.0, -1.081e-05, -1.0, 0.0, -1.081e-05, -1.0, 0.0, -1.081e-05, -1.0, 0.0, -1.081e-05, -1.0, 0.0, 0.0, -1.0, 0.0, 0.0, -1.0, 0.0, 0.0, -1.0, 0.0, 0.0, -1.0, 0.0, 0.0, 1.0, 1.987e-07, 0.0, 1.0, 1.987e-07, 0.0, 1.0, 1.987e-07, 0.0, 1.0, 1.987e-07, 0.0, 1.0, 3.974e-07, 0.0, 1.0, 3.974e-07, 0.0, 1.0, 3.974e-07, 0.0, 1.0, 3.974e-07, -1.0, -3.974e-07, 0.0, -1.0, -3.974e-07, 0.0, -1.0, -3.974e-07, 0.0, -1.0, -3.974e-07, 0.0, -1.0, -3.974e-07, 0.0, -1.0, -3.974e-07, 0.0, -1.0, -3.974e-07, 0.0, -1.0, -3.974e-07, 0.0, 0.0, 1.589e-07, -1.0, 0.0, 1.589e-07, -1.0, 0.0, 1.589e-07, -1.0, 0.0, 1.589e-07, -1.0, 0.0, 1.589e-07, -1.0, 0.0, 1.589e-07, -1.0, 0.0, 1.589e-07, -1.0, 0.0, 1.589e-07, -1.0, 0.0, 1.589e-07, -1.0, 0.0, 1.589e-07, -1.0, 0.0, 1.589e-07, -1.0, 0.0, 1.589e-07, -1.0, 0.0, -1.0, 0.0, 0.0, -1.0, 0.0, 0.0, -1.0, 0.0, 0.0, -1.0, 0.0, 1.0, 9.934e-08, 0.0, 1.0, 9.934e-08, 0.0, 1.0, 9.934e-08, 0.0, 1.0, 9.934e-08, 0.0, 0.0, -1.0, -3.974e-07, 0.0, -1.0, -3.974e-07, 0.0, -1.0, -3.974e-07, 0.0, -1.0, -3.974e-07, -1.0, 1.073e-05, 0.0, -1.0, 1.073e-05, 0.0, -1.0, 1.073e-05, 0.0, -1.0, 1.073e-05, 0.0, -1.0, -1.987e-07, 0.0, -1.0, -1.987e-07, 0.0, -1.0, -1.987e-07, 0.0, -1.0, -1.987e-07, 0.0, 1.0, -9.934e-08, 0.0, 1.0, -9.934e-08, 0.0, 1.0, -9.934e-08, 0.0, 1.0, -9.934e-08, 0.0, 0.0, 1.589e-07, -1.0, 0.0, 1.589e-07, -1.0, 0.0, 1.589e-07, -1.0, 0.0, 1.589e-07, -1.0, 0.0, 1.589e-07, -1.0, 0.0, 1.589e-07, -1.0, 0.0, 1.589e-07, -1.0, 0.0, 1.589e-07, -1.0, 0.0, 1.589e-07, -1.0, 0.0, 1.589e-07, -1.0, 0.0, 1.589e-07, -1.0, 0.0, 1.589e-07, -1.0, -1.0, -1.987e-07, 0.0, -1.0, -1.987e-07, 0.0, -1.0, -1.987e-07, 0.0, -1.0, -1.987e-07, 0.0, 0.0, 1.0, 0.0, 0.0, 1.0, 0.0, 0.0, 1.0, 0.0, 0.0, 1.0, 0.0, 0.0, 1.0, 0.0, 0.0, 1.0, 0.0, 0.0, 1.0, 0.0, 0.0, 1.0, 0.0, 0.0, 1.589e-07, -1.0, 0.0, 1.589e-07, -1.0, 0.0, 1.589e-07, -1.0, 0.0, 1.589e-07, -1.0, 0.0, 1.589e-07, -1.0, 0.0, 1.589e-07, -1.0, 0.0, 1.589e-07, -1.0, 0.0, 1.589e-07, -1.0, 0.0, 1.589e-07, -1.0, 0.0, 1.589e-07, -1.0, 0.0, 1.589e-07, -1.0, 0.0, 1.589e-07, -1.0, 0.0, 1.589e-07, -1.0, 0.0, 1.589e-07, -1.0, 0.0, 1.589e-07, -1.0, 0.0, 1.589e-07, -1.0, 0.0, 1.589e-07, -1.0, 0.0, 1.589e-07, -1.0, 0.0, 1.589e-07, -1.0, 0.0, 1.589e-07, -1.0, 0.0, 1.589e-07, -1.0, 0.0, 1.589e-07, -1.0, 0.0, 1.589e-07, -1.0, 0.0, 1.589e-07, -1.0, 1.0, -9.934e-08, 0.0, 1.0, -9.934e-08, 0.0, 1.0, -9.934e-08, 0.0, 1.0, -9.934e-08, 0.0, -1.0, -3.974e-07, 0.0, -1.0, -3.974e-07, 0.0, -1.0, -3.974e-07, 0.0, -1.0, -3.974e-07, 0.0, -1.0, -1.987e-07, 0.0, -1.0, -1.987e-07, 0.0, -1.0, -1.987e-07, 0.0, -1.0, -1.987e-07, 0.0, -1.0, -3.974e-07, 0.0, -1.0, -3.974e-07, 0.0, -1.0, -3.974e-07, 0.0, -1.0, -3.974e-07, 0.0, 0.0, -1.589e-07, 1.0, 0.0, -1.589e-07, 1.0, 0.0, -1.589e-07, 1.0, 0.0, -1.589e-07, 1.0, -1.06e-07, -1.589e-07, 1.0, -1.06e-07, -1.589e-07, 1.0, -1.06e-07, -1.589e-07, 1.0, -1.06e-07, -1.589e-07, 1.0, 0.0, -1.589e-07, 1.0, 0.0, -1.589e-07, 1.0, 0.0, -1.589e-07, 1.0, 0.0, -1.589e-07, 1.0, 0.0, -1.589e-07, 1.0, 0.0, -1.589e-07, 1.0, 0.0, -1.589e-07, 1.0, 0.0, -1.589e-07, 1.0, 0.0, -1.589e-07, 1.0, 0.0, -1.589e-07, 1.0, 0.0, -1.589e-07, 1.0, 0.0, -1.589e-07, 1.0, 0.0, -1.589e-07, 1.0, 0.0, -1.589e-07, 1.0, 0.0, -1.589e-07, 1.0, 0.0, -1.589e-07, 1.0, 0.0, -1.589e-07, 1.0, 0.0, -1.589e-07, 1.0, 0.0, -1.589e-07, 1.0, 0.0, -1.589e-07, 1.0, 0.0, -1.589e-07, 1.0, 0.0, -1.589e-07, 1.0, 0.0, -1.589e-07, 1.0, 0.0, -1.589e-07, 1.0, 0.0, -1.589e-07, 1.0, 0.0, -1.589e-07, 1.0, 0.0, -1.589e-07, 1.0, 0.0, -1.589e-07, 1.0, 0.0, -1.589e-07, 1.0, 0.0, -1.589e-07, 1.0, 0.0, -1.589e-07, 1.0, 0.0, -1.589e-07, 1.0, 0.0, -1.589e-07, 1.0, 0.0, -1.589e-07, 1.0, 0.0, -1.589e-07, 1.0, 0.0, -1.589e-07, 1.0, 0.0, -1.589e-07, 1.0, 0.0, -1.589e-07, 1.0, 0.0, -1.589e-07, 1.0, 0.0, -1.589e-07, 1.0, 0.0, -1.589e-07, 1.0, 0.0, -1.589e-07, 1.0, 0.0, -1.589e-07, 1.0, 0.0, -1.589e-07, 1.0, 0.0, -1.589e-07, 1.0, 0.0, -1.589e-07, 1.0, 0.0, -1.589e-07, 1.0, 0.0, -1.589e-07, 1.0, 0.0, -1.629e-07, 1.0, 0.0, -1.629e-07, 1.0, 0.0, -1.629e-07, 1.0, 0.0, -1.629e-07, 1.0, 1.0, -9.934e-08, 0.0, 1.0, -9.934e-08, 0.0, 1.0, -9.934e-08, 0.0, 1.0, -9.934e-08, 0.0, 0.0, -1.0, -1.987e-07, 0.0, -1.0, -1.987e-07, 0.0, -1.0, -1.987e-07, 0.0, -1.0, -1.987e-07, 0.0, -1.589e-07, 1.0, 0.0, -1.589e-07, 1.0, 0.0, -1.589e-07, 1.0, 0.0, -1.589e-07, 1.0, 0.0, -1.589e-07, 1.0, 0.0, -1.589e-07, 1.0, 0.0, -1.589e-07, 1.0, 0.0, -1.589e-07, 1.0, 0.0, -1.589e-07, 1.0, 0.0, -1.589e-07, 1.0, 0.0, -1.589e-07, 1.0, 0.0, -1.589e-07, 1.0, 0.0, 1.589e-07, -1.0, 0.0, 1.589e-07, -1.0, 0.0, 1.589e-07, -1.0, 0.0, 1.589e-07, -1.0, 0.0, 1.589e-07, -1.0, 0.0, 1.589e-07, -1.0, 0.0, 1.589e-07, -1.0, 0.0, 1.589e-07, -1.0, 0.0, 1.589e-07, -1.0, 0.0, 1.589e-07, -1.0, 0.0, 1.589e-07, -1.0, 0.0, 1.589e-07, -1.0, 0.0, -1.629e-07, 1.0, 0.0, -1.629e-07, 1.0, 0.0, -1.629e-07, 1.0, 0.0, -1.629e-07, 1.0, 0.0, -1.629e-07, 1.0, 0.0, -1.629e-07, 1.0, 0.0, -1.629e-07, 1.0, 0.0, -1.629e-07, 1.0, 0.0, -1.0, 0.0, 0.0, -1.0, 0.0, 0.0, -1.0, 0.0, 0.0, -1.0, 0.0, 0.0, 1.589e-07, -1.0, 0.0, 1.589e-07, -1.0, 0.0, 1.589e-07, -1.0, 0.0, 1.589e-07, -1.0, 0.0, 1.589e-07, -1.0, 0.0, 1.589e-07, -1.0, 0.0, 1.589e-07, -1.0, 0.0, 1.589e-07, -1.0, 0.0, 1.589e-07, -1.0, 0.0, 1.589e-07, -1.0, 0.0, 1.589e-07, -1.0, 0.0, 1.589e-07, -1.0, 0.0, -1.589e-07, 1.0, 0.0, -1.589e-07, 1.0, 0.0, -1.589e-07, 1.0, 0.0, -1.589e-07, 1.0, 8.476e-08, -1.589e-07, 1.0, 8.476e-08, -1.589e-07, 1.0, 8.476e-08, -1.589e-07, 1.0, 8.476e-08, -1.589e-07, 1.0, 0.0, -1.589e-07, 1.0, 0.0, -1.589e-07, 1.0, 0.0, -1.589e-07, 1.0, 0.0, -1.589e-07, 1.0, -2.12e-08, -1.589e-07, 1.0, -2.12e-08, -1.589e-07, 1.0, -2.12e-08, -1.589e-07, 1.0, -2.12e-08, -1.589e-07, 1.0, 0.0, -1.589e-07, 1.0, 0.0, -1.589e-07, 1.0, 0.0, -1.589e-07, 1.0, 0.0, -1.589e-07, 1.0, 0.0, -1.589e-07, 1.0, 0.0, -1.589e-07, 1.0, 0.0, -1.589e-07, 1.0, 0.0, -1.589e-07, 1.0, 0.0, -1.589e-07, 1.0, 0.0, -1.589e-07, 1.0, 0.0, -1.589e-07, 1.0, 0.0, -1.589e-07, 1.0, -1.0, -3.676e-07, 0.0, -1.0, -3.676e-07, 0.0, -1.0, -3.676e-07, 0.0, -1.0, -3.676e-07, 0.0, -1.0, -3.676e-07, 0.0, -1.0, -3.676e-07, 0.0, -1.0, -3.676e-07, 0.0, -1.0, -3.676e-07, 0.0, 1.0, 0.0, 0.0, 1.0, 0.0, 0.0, 1.0, 0.0, 0.0, 1.0, 0.0, 0.0, 1.0, -1.217e-07, 0.0, 1.0, -1.217e-07, 0.0, 1.0, -1.217e-07, 0.0, 1.0, -1.217e-07, 0.0, 0.0, -1.0, 0.0, 0.0, -1.0, 0.0, 0.0, -1.0, 0.0, 0.0, -1.0, 0.0, 1.0, -1.217e-07, 0.0, 1.0, -1.217e-07, 0.0, 1.0, -1.217e-07, 0.0, 1.0, -1.217e-07, 0.0, -1.0, -3.676e-07, 0.0, -1.0, -3.676e-07, 0.0, -1.0, -3.676e-07, 0.0, -1.0, -3.676e-07, 0.0, 1.0, -1.217e-07, 0.0, 1.0, -1.217e-07, 0.0, 1.0, -1.217e-07, 0.0, 1.0, -1.217e-07, 0.0, -1.0, -3.676e-07, 0.0, -1.0, -3.676e-07, 0.0, -1.0, -3.676e-07, 0.0, -1.0, -3.676e-07, 0.0, 0.0, -1.0, 0.0, 0.0, -1.0, 0.0, 0.0, -1.0, 0.0, 0.0, -1.0, 0.0, 0.0, 1.0, 0.0, 0.0, 1.0, 0.0, 0.0, 1.0, 0.0, 0.0, 1.0, 0.0, -1.0, 1.155e-05, 0.0, -1.0, 1.155e-05, 0.0, -1.0, 1.155e-05, 0.0, -1.0, 1.155e-05, 0.0, 0.0, 1.0, 0.0, 0.0, 1.0, 0.0, 0.0, 1.0, 0.0, 0.0, 1.0, 0.0, 0.0, 1.0, 0.0, 0.0, 1.0, 0.0, 0.0, 1.0, 0.0, 0.0, 1.0, 0.0, 1.0, -1.217e-07, 0.0, 1.0, -1.217e-07, 0.0, 1.0, -1.217e-07, 0.0, 1.0, -1.217e-07, 0.0, -1.0, -3.676e-07, 0.0, -1.0, -3.676e-07, 0.0, -1.0, -3.676e-07, 0.0, -1.0, -3.676e-07, 0.0, 0.0, -1.0, 0.0, 0.0, -1.0, 0.0, 0.0, -1.0, 0.0, 0.0, -1.0, 0.0, -1.0, -3.676e-07, 0.0, -1.0, -3.676e-07, 0.0, -1.0, -3.676e-07, 0.0, -1.0, -3.676e-07, 0.0, 1.0, -1.217e-07, 0.0, 1.0, -1.217e-07, 0.0, 1.0, -1.217e-07, 0.0, 1.0, -1.217e-07, 0.0, 0.0, -1.0, 0.0, 0.0, -1.0, 0.0, 0.0, -1.0, 0.0, 0.0, -1.0, 0.0, 0.0, 1.0, 0.0, 0.0, 1.0, 0.0, 0.0, 1.0, 0.0, 0.0, 1.0, 0.0, 0.0, -1.0, 0.0, 0.0, -1.0, 0.0, 0.0, -1.0, 0.0, 0.0, -1.0, 0.0, 0.0, 1.0, 0.0, 0.0, 1.0, 0.0, 0.0, 1.0, 0.0, 0.0, 1.0, 0.0, 0.0, 1.0, 0.0, 0.0, 1.0, 0.0, 0.0, 1.0, 0.0, 0.0, 1.0, 0.0, 0.0, -1.0, 0.0, 0.0, -1.0, 0.0, 0.0, -1.0, 0.0, 0.0, -1.0, 0.0, 1.081e-05, 1.0, 0.0, 1.081e-05, 1.0, 0.0, 1.081e-05, 1.0, 0.0, 1.081e-05, 1.0, 0.0, -1.0, -3.676e-07, 0.0, -1.0, -3.676e-07, 0.0, -1.0, -3.676e-07, 0.0, -1.0, -3.676e-07, 0.0, 0.0, -1.0, 0.0, 0.0, -1.0, 0.0, 0.0, -1.0, 0.0, 0.0, -1.0, 0.0, 1.0, -1.217e-07, 0.0, 1.0, -1.217e-07, 0.0, 1.0, -1.217e-07, 0.0, 1.0, -1.217e-07, 0.0, -1.0, -3.676e-07, 0.0, -1.0, -3.676e-07, 0.0, -1.0, -3.676e-07, 0.0, -1.0, -3.676e-07, 0.0, -1.0, -3.676e-07, 0.0, -1.0, -3.676e-07, 0.0, -1.0, -3.676e-07, 0.0, -1.0, -3.676e-07, 0.0, 1.0, 0.0, 0.0, 1.0, 0.0, 0.0, 1.0, 0.0, 0.0, 1.0, 0.0, 0.0, -1.0, -3.676e-07, 0.0, -1.0, -3.676e-07, 0.0, -1.0, -3.676e-07, 0.0, -1.0, -3.676e-07, 0.0, 1.0, 0.0, 0.0, 1.0, 0.0, 0.0, 1.0, 0.0, 0.0, 1.0, 0.0, 0.0, 1.0, -1.217e-07, 0.0, 1.0, -1.217e-07, 0.0, 1.0, -1.217e-07, 0.0, 1.0, -1.217e-07, 0.0, 0.0, -1.0, 0.0, 0.0, -1.0, 0.0, 0.0, -1.0, 0.0, 0.0, -1.0, 0.0, 1.0, 0.0, 0.0, 1.0, 0.0, 0.0, 1.0, 0.0, 0.0, 1.0, 0.0, 0.0, 1.0, -1.217e-07, 0.0, 1.0, -1.217e-07, 0.0, 1.0, -1.217e-07, 0.0, 1.0, -1.217e-07, 0.0, 1.0, -1.217e-07, 0.0, 1.0, -1.217e-07, 0.0, 1.0, -1.217e-07, 0.0, 1.0, -1.217e-07, 0.0, 0.0, 1.0, 0.0, 0.0, 1.0, 0.0, 0.0, 1.0, 0.0, 0.0, 1.0, 0.0, -1.0, -3.676e-07, 0.0, -1.0, -3.676e-07, 0.0, -1.0, -3.676e-07, 0.0, -1.0, -3.676e-07, 0.0, 0.0, 1.0, 0.0, 0.0, 1.0, 0.0, 0.0, 1.0, 0.0, 0.0, 1.0, 0.0, 1.0, -1.217e-07, 0.0, 1.0, -1.217e-07, 0.0, 1.0, -1.217e-07, 0.0, 1.0, -1.217e-07, 0.0, 0.0, -1.0, 0.0, 0.0, -1.0, 0.0, 0.0, -1.0, 0.0, 0.0, -1.0, 0.0, -1.0, -3.676e-07, 0.0, -1.0, -3.676e-07, 0.0, -1.0, -3.676e-07, 0.0, -1.0, -3.676e-07, 0.0, 1.0, -1.217e-07, 0.0, 1.0, -1.217e-07, 0.0, 1.0, -1.217e-07, 0.0, 1.0, -1.217e-07, 0.0, -1.0, -3.676e-07, 0.0, -1.0, -3.676e-07, 0.0, -1.0, -3.676e-07, 0.0, -1.0, -3.676e-07, 0.0, 0.0, 1.0, 0.0, 0.0, 1.0, 0.0, 0.0, 1.0, 0.0, 0.0, 1.0, 0.0, 0.0, -1.0, 0.0, 0.0, -1.0, 0.0, 0.0, -1.0, 0.0, 0.0, -1.0, 0.0, -1.081e-05, -1.0, 0.0, -1.081e-05, -1.0, 0.0, -1.081e-05, -1.0, 0.0, -1.081e-05, -1.0, 0.0, 0.0, 1.0, 0.0, 0.0, 1.0, 0.0, 0.0, 1.0, 0.0, 0.0, 1.0, 0.0, 0.0, 1.0, 0.0, 0.0, 1.0, 0.0, 0.0, 1.0, 0.0, 0.0, 1.0, 0.0, 0.0, -1.0, 0.0, 0.0, -1.0, 0.0, 0.0, -1.0, 0.0, 0.0, -1.0, 0.0, 0.0, 1.0, 0.0, 0.0, 1.0, 0.0, 0.0, 1.0, 0.0, 0.0, 1.0, 0.0, -1.0, -3.676e-07, 0.0, -1.0, -3.676e-07, 0.0, -1.0, -3.676e-07, 0.0, -1.0, -3.676e-07, 0.0, 0.0, -1.0, 0.0, 0.0, -1.0, 0.0, 0.0, -1.0, 0.0, 0.0, -1.0, 0.0, 1.0, -1.217e-07, 0.0, 1.0, -1.217e-07, 0.0, 1.0, -1.217e-07, 0.0, 1.0, -1.217e-07, 0.0, 0.0, -1.0, 0.0, 0.0, -1.0, 0.0, 0.0, -1.0, 0.0, 0.0, -1.0, 0.0, 0.0, 1.0, 0.0, 0.0, 1.0, 0.0, 0.0, 1.0, 0.0, 0.0, 1.0, 0.0, -1.0, -3.676e-07, 0.0, -1.0, -3.676e-07, 0.0, -1.0, -3.676e-07, 0.0, -1.0, -3.676e-07, 0.0])] * 3)])

# ---- objects
ob_cube_007 = bpy.data.objects.new('Cube.007', me_cube_007)

# ---- transforms, parenting, visibility, modifiers, constraints
ob_cube_007.location = (0.0, 0.0, 0.0)
ob_cube_007.lineart.crease_threshold = 0.0

# ---- collection membership
col_collection_1.objects.link(ob_cube_007)

# ---- scene / render settings (as saved in the file)
scene.frame_start = 1; scene.frame_end = 250; scene.frame_set(1)
scene.render.engine = 'BLENDER_EEVEE_NEXT'
scene.render.resolution_percentage = 50
scene.render.dither_intensity = 0.0
scene.cycles.use_denoising = False
scene.cycles.samples = 10
scene.cycles.sampling_pattern = 'TABULATED_SOBOL'
scene.cycles.light_sampling_threshold = 0.0
scene.cycles.use_adaptive_sampling = False
scene.cycles.use_light_tree = False
scene.cycles.blur_glossy = 0.0
scene.cycles.pixel_filter_type = 'GAUSSIAN'
scene.cycles.sample_clamp_indirect = 0.0
scene.view_settings.view_transform = 'Standard'
bpy.context.view_layer.update()

# ---- added for rendering (the .blend has no active camera and no usable light): camera, sun
cam_auto = bpy.data.cameras.new('AutoCamera')
cam_auto.lens = 50.0
cam_auto.sensor_width = 36.0
cam_auto.clip_end = 1000.0
ob_auto_camera = bpy.data.objects.new('AutoCamera', cam_auto)
scene.collection.objects.link(ob_auto_camera)
ob_auto_camera.location = (1.18764, -1.87517, 1.25012)
ob_auto_camera.rotation_euler = (1.09748, -7.21219e-08, 0.694738)
scene.camera = ob_auto_camera
light_auto_sun = bpy.data.lights.new('AutoSun', 'SUN')
light_auto_sun.energy = 3.0
light_auto_sun.angle = 0.0523599
ob_auto_sun = bpy.data.objects.new('AutoSun', light_auto_sun)
scene.collection.objects.link(ob_auto_sun)
ob_auto_sun.rotation_euler = (0.872665, 0.174533, 0.523599)
bpy.context.view_layer.update()
